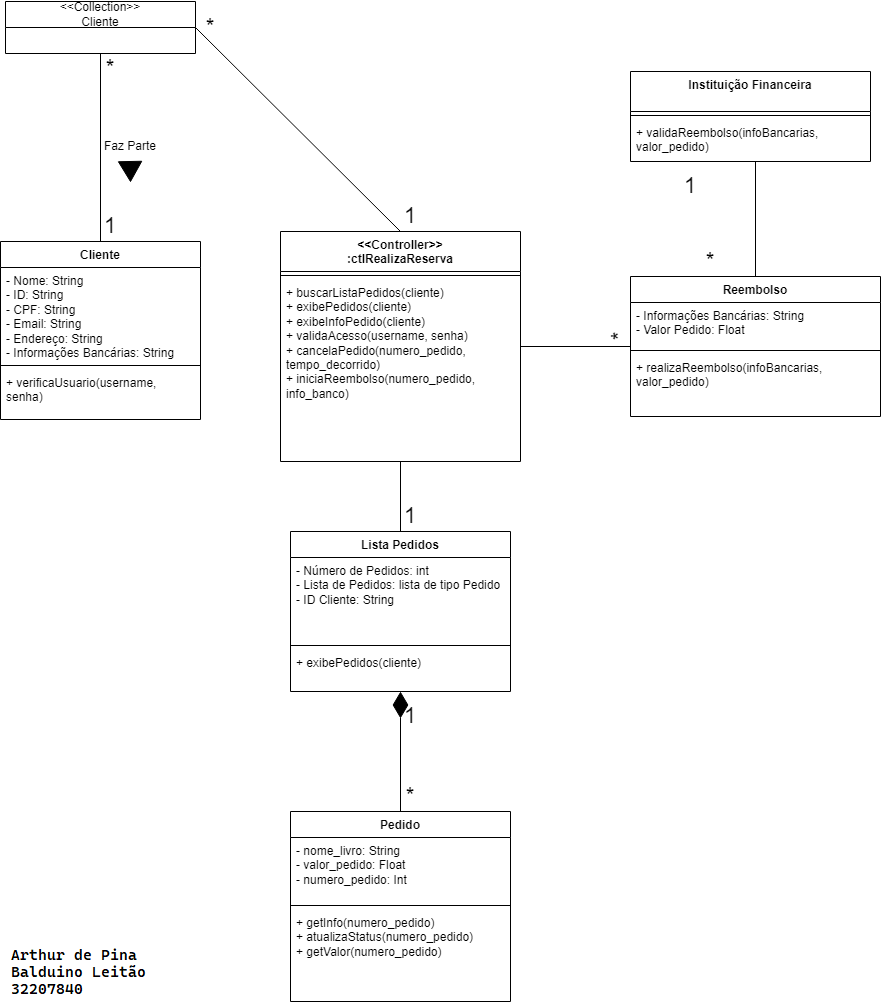

The diagram above was exported from draw.io. Its source (the exported page's mxGraphModel, read from the mxfile embedded in the PNG):
<mxGraphModel dx="989" dy="545" grid="1" gridSize="10" guides="1" tooltips="1" connect="1" arrows="1" fold="1" page="1" pageScale="1" pageWidth="827" pageHeight="1169" math="0" shadow="0">
  <root>
    <mxCell id="0" />
    <mxCell id="1" parent="0" />
    <mxCell id="QM15N1fl3yI78AybS1op-1" value="Cliente" style="swimlane;fontStyle=1;align=center;verticalAlign=top;childLayout=stackLayout;horizontal=1;startSize=26;horizontalStack=0;resizeParent=1;resizeParentMax=0;resizeLast=0;collapsible=1;marginBottom=0;whiteSpace=wrap;html=1;" vertex="1" parent="1">
      <mxGeometry x="90" y="320" width="200" height="178" as="geometry" />
    </mxCell>
    <mxCell id="QM15N1fl3yI78AybS1op-2" value="- Nome: String&lt;br&gt;- ID: String&lt;br&gt;- CPF: String&lt;br&gt;- Email: String&lt;br&gt;- Endereço: String&lt;br&gt;- Informações Bancárias: String" style="text;strokeColor=none;fillColor=none;align=left;verticalAlign=top;spacingLeft=4;spacingRight=4;overflow=hidden;rotatable=0;points=[[0,0.5],[1,0.5]];portConstraint=eastwest;whiteSpace=wrap;html=1;" vertex="1" parent="QM15N1fl3yI78AybS1op-1">
      <mxGeometry y="26" width="200" height="94" as="geometry" />
    </mxCell>
    <mxCell id="QM15N1fl3yI78AybS1op-3" value="" style="line;strokeWidth=1;fillColor=none;align=left;verticalAlign=middle;spacingTop=-1;spacingLeft=3;spacingRight=3;rotatable=0;labelPosition=right;points=[];portConstraint=eastwest;strokeColor=inherit;" vertex="1" parent="QM15N1fl3yI78AybS1op-1">
      <mxGeometry y="120" width="200" height="8" as="geometry" />
    </mxCell>
    <mxCell id="QM15N1fl3yI78AybS1op-4" value="+ verificaUsuario(username, senha)" style="text;strokeColor=none;fillColor=none;align=left;verticalAlign=top;spacingLeft=4;spacingRight=4;overflow=hidden;rotatable=0;points=[[0,0.5],[1,0.5]];portConstraint=eastwest;whiteSpace=wrap;html=1;" vertex="1" parent="QM15N1fl3yI78AybS1op-1">
      <mxGeometry y="128" width="200" height="50" as="geometry" />
    </mxCell>
    <mxCell id="QM15N1fl3yI78AybS1op-5" value="&amp;lt;&amp;lt;Collection&amp;gt;&amp;gt;&lt;br&gt;Cliente" style="swimlane;fontStyle=0;childLayout=stackLayout;horizontal=1;startSize=26;fillColor=none;horizontalStack=0;resizeParent=1;resizeParentMax=0;resizeLast=0;collapsible=1;marginBottom=0;whiteSpace=wrap;html=1;" vertex="1" parent="1">
      <mxGeometry x="95" y="80" width="190" height="52" as="geometry" />
    </mxCell>
    <mxCell id="QM15N1fl3yI78AybS1op-6" value="" style="endArrow=none;html=1;rounded=0;exitX=0.5;exitY=1;exitDx=0;exitDy=0;entryX=0.5;entryY=0;entryDx=0;entryDy=0;" edge="1" parent="1" source="QM15N1fl3yI78AybS1op-5" target="QM15N1fl3yI78AybS1op-1">
      <mxGeometry width="50" height="50" relative="1" as="geometry">
        <mxPoint x="350" y="380" as="sourcePoint" />
        <mxPoint x="200" y="310" as="targetPoint" />
      </mxGeometry>
    </mxCell>
    <mxCell id="QM15N1fl3yI78AybS1op-7" value="*" style="text;html=1;strokeColor=none;fillColor=none;align=center;verticalAlign=middle;whiteSpace=wrap;rounded=0;fontSize=22;" vertex="1" parent="1">
      <mxGeometry x="170" y="132" width="60" height="30" as="geometry" />
    </mxCell>
    <mxCell id="QM15N1fl3yI78AybS1op-8" value="1" style="text;html=1;strokeColor=none;fillColor=none;align=center;verticalAlign=middle;whiteSpace=wrap;rounded=0;fontSize=22;" vertex="1" parent="1">
      <mxGeometry x="170" y="290" width="60" height="30" as="geometry" />
    </mxCell>
    <mxCell id="QM15N1fl3yI78AybS1op-9" value="Faz Parte" style="text;html=1;strokeColor=none;fillColor=none;align=center;verticalAlign=middle;whiteSpace=wrap;rounded=0;" vertex="1" parent="1">
      <mxGeometry x="190" y="210" width="60" height="30" as="geometry" />
    </mxCell>
    <mxCell id="QM15N1fl3yI78AybS1op-10" value="" style="shape=mxgraph.arrows2.wedgeArrow;html=1;bendable=0;startWidth=11.666666666666668;fillColor=strokeColor;defaultFillColor=invert;defaultGradientColor=invert;rounded=0;" edge="1" parent="1">
      <mxGeometry width="100" height="100" relative="1" as="geometry">
        <mxPoint x="219.57999999999998" y="240" as="sourcePoint" />
        <mxPoint x="220" y="260" as="targetPoint" />
      </mxGeometry>
    </mxCell>
    <mxCell id="QM15N1fl3yI78AybS1op-11" value="&amp;lt;&amp;lt;Controller&amp;gt;&amp;gt;&lt;br&gt;:ctlRealizaReserva" style="swimlane;fontStyle=1;align=center;verticalAlign=top;childLayout=stackLayout;horizontal=1;startSize=40;horizontalStack=0;resizeParent=1;resizeParentMax=0;resizeLast=0;collapsible=1;marginBottom=0;whiteSpace=wrap;html=1;" vertex="1" parent="1">
      <mxGeometry x="370" y="310" width="240" height="230" as="geometry" />
    </mxCell>
    <mxCell id="QM15N1fl3yI78AybS1op-12" value="" style="line;strokeWidth=1;fillColor=none;align=left;verticalAlign=middle;spacingTop=-1;spacingLeft=3;spacingRight=3;rotatable=0;labelPosition=right;points=[];portConstraint=eastwest;strokeColor=inherit;" vertex="1" parent="QM15N1fl3yI78AybS1op-11">
      <mxGeometry y="40" width="240" height="8" as="geometry" />
    </mxCell>
    <mxCell id="QM15N1fl3yI78AybS1op-13" value="+ buscarListaPedidos(cliente)&lt;br&gt;+ exibePedidos(cliente)&lt;br&gt;+ exibeInfoPedido(cliente)&lt;br&gt;+ validaAcesso(username, senha)&lt;br&gt;+ cancelaPedido(numero_pedido, tempo_decorrido)&lt;br&gt;+ iniciaReembolso(numero_pedido, info_banco)" style="text;strokeColor=none;fillColor=none;align=left;verticalAlign=top;spacingLeft=4;spacingRight=4;overflow=hidden;rotatable=0;points=[[0,0.5],[1,0.5]];portConstraint=eastwest;whiteSpace=wrap;html=1;" vertex="1" parent="QM15N1fl3yI78AybS1op-11">
      <mxGeometry y="48" width="240" height="182" as="geometry" />
    </mxCell>
    <mxCell id="QM15N1fl3yI78AybS1op-14" value="" style="endArrow=none;html=1;rounded=0;exitX=1;exitY=0.5;exitDx=0;exitDy=0;entryX=0.5;entryY=0;entryDx=0;entryDy=0;" edge="1" parent="1" source="QM15N1fl3yI78AybS1op-5" target="QM15N1fl3yI78AybS1op-11">
      <mxGeometry width="50" height="50" relative="1" as="geometry">
        <mxPoint x="360" y="120" as="sourcePoint" />
        <mxPoint x="360" y="308" as="targetPoint" />
      </mxGeometry>
    </mxCell>
    <mxCell id="QM15N1fl3yI78AybS1op-15" value="*" style="text;html=1;strokeColor=none;fillColor=none;align=center;verticalAlign=middle;whiteSpace=wrap;rounded=0;fontSize=22;" vertex="1" parent="1">
      <mxGeometry x="270" y="91" width="60" height="30" as="geometry" />
    </mxCell>
    <mxCell id="QM15N1fl3yI78AybS1op-16" value="1" style="text;html=1;strokeColor=none;fillColor=none;align=center;verticalAlign=middle;whiteSpace=wrap;rounded=0;fontSize=22;" vertex="1" parent="1">
      <mxGeometry x="470" y="280" width="60" height="30" as="geometry" />
    </mxCell>
    <mxCell id="QM15N1fl3yI78AybS1op-21" value="Lista Pedidos" style="swimlane;fontStyle=1;align=center;verticalAlign=top;childLayout=stackLayout;horizontal=1;startSize=26;horizontalStack=0;resizeParent=1;resizeParentMax=0;resizeLast=0;collapsible=1;marginBottom=0;whiteSpace=wrap;html=1;" vertex="1" parent="1">
      <mxGeometry x="380" y="610" width="220" height="160" as="geometry" />
    </mxCell>
    <mxCell id="QM15N1fl3yI78AybS1op-22" value="- Número de Pedidos: int&lt;br&gt;- Lista de Pedidos: lista de tipo Pedido&lt;br&gt;- ID Cliente: String" style="text;strokeColor=none;fillColor=none;align=left;verticalAlign=top;spacingLeft=4;spacingRight=4;overflow=hidden;rotatable=0;points=[[0,0.5],[1,0.5]];portConstraint=eastwest;whiteSpace=wrap;html=1;" vertex="1" parent="QM15N1fl3yI78AybS1op-21">
      <mxGeometry y="26" width="220" height="84" as="geometry" />
    </mxCell>
    <mxCell id="QM15N1fl3yI78AybS1op-23" value="" style="line;strokeWidth=1;fillColor=none;align=left;verticalAlign=middle;spacingTop=-1;spacingLeft=3;spacingRight=3;rotatable=0;labelPosition=right;points=[];portConstraint=eastwest;strokeColor=inherit;" vertex="1" parent="QM15N1fl3yI78AybS1op-21">
      <mxGeometry y="110" width="220" height="8" as="geometry" />
    </mxCell>
    <mxCell id="QM15N1fl3yI78AybS1op-24" value="+ exibePedidos(cliente)" style="text;strokeColor=none;fillColor=none;align=left;verticalAlign=top;spacingLeft=4;spacingRight=4;overflow=hidden;rotatable=0;points=[[0,0.5],[1,0.5]];portConstraint=eastwest;whiteSpace=wrap;html=1;" vertex="1" parent="QM15N1fl3yI78AybS1op-21">
      <mxGeometry y="118" width="220" height="42" as="geometry" />
    </mxCell>
    <mxCell id="QM15N1fl3yI78AybS1op-25" value="" style="endArrow=none;html=1;rounded=0;" edge="1" parent="1" source="QM15N1fl3yI78AybS1op-13" target="QM15N1fl3yI78AybS1op-21">
      <mxGeometry width="50" height="50" relative="1" as="geometry">
        <mxPoint x="560" y="333" as="sourcePoint" />
        <mxPoint x="765" y="537" as="targetPoint" />
      </mxGeometry>
    </mxCell>
    <mxCell id="QM15N1fl3yI78AybS1op-27" value="1" style="text;html=1;strokeColor=none;fillColor=none;align=center;verticalAlign=middle;whiteSpace=wrap;rounded=0;fontSize=22;" vertex="1" parent="1">
      <mxGeometry x="470" y="580" width="60" height="30" as="geometry" />
    </mxCell>
    <mxCell id="QM15N1fl3yI78AybS1op-28" value="Pedido" style="swimlane;fontStyle=1;align=center;verticalAlign=top;childLayout=stackLayout;horizontal=1;startSize=26;horizontalStack=0;resizeParent=1;resizeParentMax=0;resizeLast=0;collapsible=1;marginBottom=0;whiteSpace=wrap;html=1;" vertex="1" parent="1">
      <mxGeometry x="380" y="890" width="220" height="190" as="geometry" />
    </mxCell>
    <mxCell id="QM15N1fl3yI78AybS1op-29" value="- nome_livro: String&lt;br&gt;- valor_pedido: Float&lt;br&gt;- numero_pedido: Int" style="text;strokeColor=none;fillColor=none;align=left;verticalAlign=top;spacingLeft=4;spacingRight=4;overflow=hidden;rotatable=0;points=[[0,0.5],[1,0.5]];portConstraint=eastwest;whiteSpace=wrap;html=1;" vertex="1" parent="QM15N1fl3yI78AybS1op-28">
      <mxGeometry y="26" width="220" height="64" as="geometry" />
    </mxCell>
    <mxCell id="QM15N1fl3yI78AybS1op-30" value="" style="line;strokeWidth=1;fillColor=none;align=left;verticalAlign=middle;spacingTop=-1;spacingLeft=3;spacingRight=3;rotatable=0;labelPosition=right;points=[];portConstraint=eastwest;strokeColor=inherit;" vertex="1" parent="QM15N1fl3yI78AybS1op-28">
      <mxGeometry y="90" width="220" height="8" as="geometry" />
    </mxCell>
    <mxCell id="QM15N1fl3yI78AybS1op-31" value="+ getInfo(numero_pedido)&lt;br&gt;+ atualizaStatus(numero_pedido)&lt;br&gt;+ getValor(numero_pedido)" style="text;strokeColor=none;fillColor=none;align=left;verticalAlign=top;spacingLeft=4;spacingRight=4;overflow=hidden;rotatable=0;points=[[0,0.5],[1,0.5]];portConstraint=eastwest;whiteSpace=wrap;html=1;" vertex="1" parent="QM15N1fl3yI78AybS1op-28">
      <mxGeometry y="98" width="220" height="92" as="geometry" />
    </mxCell>
    <mxCell id="QM15N1fl3yI78AybS1op-32" value="" style="endArrow=diamondThin;endFill=1;endSize=24;html=1;rounded=0;exitX=0.5;exitY=0;exitDx=0;exitDy=0;" edge="1" parent="1" source="QM15N1fl3yI78AybS1op-28" target="QM15N1fl3yI78AybS1op-21">
      <mxGeometry width="160" relative="1" as="geometry">
        <mxPoint x="580" y="830" as="sourcePoint" />
        <mxPoint x="740" y="830" as="targetPoint" />
      </mxGeometry>
    </mxCell>
    <mxCell id="QM15N1fl3yI78AybS1op-33" value="1" style="text;html=1;strokeColor=none;fillColor=none;align=center;verticalAlign=middle;whiteSpace=wrap;rounded=0;fontSize=22;" vertex="1" parent="1">
      <mxGeometry x="470" y="780" width="60" height="30" as="geometry" />
    </mxCell>
    <mxCell id="QM15N1fl3yI78AybS1op-34" value="*" style="text;html=1;strokeColor=none;fillColor=none;align=center;verticalAlign=middle;whiteSpace=wrap;rounded=0;fontSize=22;" vertex="1" parent="1">
      <mxGeometry x="470" y="860" width="60" height="30" as="geometry" />
    </mxCell>
    <mxCell id="QM15N1fl3yI78AybS1op-35" value="Reembolso" style="swimlane;fontStyle=1;align=center;verticalAlign=top;childLayout=stackLayout;horizontal=1;startSize=26;horizontalStack=0;resizeParent=1;resizeParentMax=0;resizeLast=0;collapsible=1;marginBottom=0;whiteSpace=wrap;html=1;" vertex="1" parent="1">
      <mxGeometry x="720" y="355" width="250" height="140" as="geometry" />
    </mxCell>
    <mxCell id="QM15N1fl3yI78AybS1op-36" value="- Informações Bancárias: String&lt;br&gt;- Valor Pedido: Float" style="text;strokeColor=none;fillColor=none;align=left;verticalAlign=top;spacingLeft=4;spacingRight=4;overflow=hidden;rotatable=0;points=[[0,0.5],[1,0.5]];portConstraint=eastwest;whiteSpace=wrap;html=1;" vertex="1" parent="QM15N1fl3yI78AybS1op-35">
      <mxGeometry y="26" width="250" height="44" as="geometry" />
    </mxCell>
    <mxCell id="QM15N1fl3yI78AybS1op-37" value="" style="line;strokeWidth=1;fillColor=none;align=left;verticalAlign=middle;spacingTop=-1;spacingLeft=3;spacingRight=3;rotatable=0;labelPosition=right;points=[];portConstraint=eastwest;strokeColor=inherit;" vertex="1" parent="QM15N1fl3yI78AybS1op-35">
      <mxGeometry y="70" width="250" height="8" as="geometry" />
    </mxCell>
    <mxCell id="QM15N1fl3yI78AybS1op-38" value="+ realizaReembolso(infoBancarias, valor_pedido)" style="text;strokeColor=none;fillColor=none;align=left;verticalAlign=top;spacingLeft=4;spacingRight=4;overflow=hidden;rotatable=0;points=[[0,0.5],[1,0.5]];portConstraint=eastwest;whiteSpace=wrap;html=1;" vertex="1" parent="QM15N1fl3yI78AybS1op-35">
      <mxGeometry y="78" width="250" height="62" as="geometry" />
    </mxCell>
    <mxCell id="QM15N1fl3yI78AybS1op-39" value="" style="endArrow=none;html=1;rounded=0;" edge="1" parent="1" source="QM15N1fl3yI78AybS1op-11" target="QM15N1fl3yI78AybS1op-35">
      <mxGeometry width="50" height="50" relative="1" as="geometry">
        <mxPoint x="650" y="430" as="sourcePoint" />
        <mxPoint x="855" y="634" as="targetPoint" />
      </mxGeometry>
    </mxCell>
    <mxCell id="QM15N1fl3yI78AybS1op-41" value="*" style="text;html=1;strokeColor=none;fillColor=none;align=center;verticalAlign=middle;whiteSpace=wrap;rounded=0;fontSize=22;rotation=-90;" vertex="1" parent="1">
      <mxGeometry x="680" y="400" width="60" height="30" as="geometry" />
    </mxCell>
    <mxCell id="QM15N1fl3yI78AybS1op-42" value="*" style="text;html=1;strokeColor=none;fillColor=none;align=center;verticalAlign=middle;whiteSpace=wrap;rounded=0;fontSize=22;" vertex="1" parent="1">
      <mxGeometry x="770" y="325" width="60" height="30" as="geometry" />
    </mxCell>
    <mxCell id="QM15N1fl3yI78AybS1op-43" value="" style="endArrow=none;html=1;rounded=0;" edge="1" parent="1" source="QM15N1fl3yI78AybS1op-35">
      <mxGeometry width="50" height="50" relative="1" as="geometry">
        <mxPoint x="820" y="304.58000000000004" as="sourcePoint" />
        <mxPoint x="845" y="240" as="targetPoint" />
      </mxGeometry>
    </mxCell>
    <mxCell id="QM15N1fl3yI78AybS1op-44" value="1" style="text;html=1;strokeColor=none;fillColor=none;align=center;verticalAlign=middle;whiteSpace=wrap;rounded=0;fontSize=22;" vertex="1" parent="1">
      <mxGeometry x="750" y="250" width="60" height="30" as="geometry" />
    </mxCell>
    <mxCell id="QM15N1fl3yI78AybS1op-48" value="Instituição Financeira" style="swimlane;fontStyle=1;align=center;verticalAlign=top;childLayout=stackLayout;horizontal=1;startSize=40;horizontalStack=0;resizeParent=1;resizeParentMax=0;resizeLast=0;collapsible=1;marginBottom=0;whiteSpace=wrap;html=1;" vertex="1" parent="1">
      <mxGeometry x="720" y="150" width="240" height="90" as="geometry" />
    </mxCell>
    <mxCell id="QM15N1fl3yI78AybS1op-49" value="" style="line;strokeWidth=1;fillColor=none;align=left;verticalAlign=middle;spacingTop=-1;spacingLeft=3;spacingRight=3;rotatable=0;labelPosition=right;points=[];portConstraint=eastwest;strokeColor=inherit;" vertex="1" parent="QM15N1fl3yI78AybS1op-48">
      <mxGeometry y="40" width="240" height="8" as="geometry" />
    </mxCell>
    <mxCell id="QM15N1fl3yI78AybS1op-50" value="+ validaReembolso(infoBancarias, valor_pedido)" style="text;strokeColor=none;fillColor=none;align=left;verticalAlign=top;spacingLeft=4;spacingRight=4;overflow=hidden;rotatable=0;points=[[0,0.5],[1,0.5]];portConstraint=eastwest;whiteSpace=wrap;html=1;" vertex="1" parent="QM15N1fl3yI78AybS1op-48">
      <mxGeometry y="48" width="240" height="42" as="geometry" />
    </mxCell>
  </root>
</mxGraphModel>